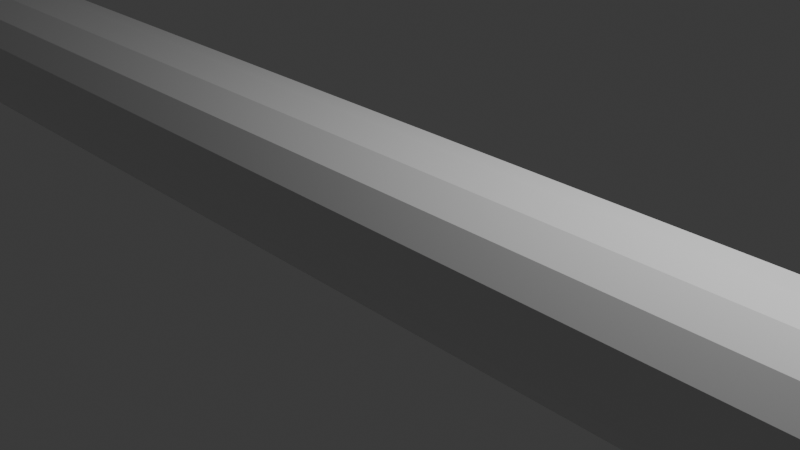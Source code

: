 # Source: snake_animation.blend  (saved by Blender 4.5.90; exported with 4.5.12 LTS)
import bpy
from mathutils import Matrix  # noqa: F401  (used for matrix-valued properties, if any)

bpy.ops.wm.read_factory_settings(use_empty=True)
scene = bpy.context.scene
scene.name = 'Scene'

# ---- collections
col_collection = bpy.data.collections.new('Collection'); scene.collection.children.link(col_collection)

# ---- materials (node trees are filled in below, after node groups)
mat_material = bpy.data.materials.new('Material')
mat_material.alpha_threshold = 0.0
mat_material.roughness = 0.5
mat_material.line_color = (0.0, 0.0, 0.0, 1.0)

# ---- material node trees
mat_material.use_nodes = True; mat_material.node_tree.nodes.clear()
_N = mat_material.node_tree.nodes; _L = mat_material.node_tree.links
n0 = _N.new('ShaderNodeOutputMaterial'); n0.name = 'Material Output'; n0.location = (200, 100)
n1 = _N.new('ShaderNodeBsdfPrincipled'); n1.name = 'Principled BSDF'; n1.location = (-200, 100)
n1.inputs[3].default_value = 1.45
_L.new(n1.outputs[0], n0.inputs[0])
n0.is_active_output = True

# ---- world
world_world = bpy.data.worlds.new('World'); scene.world = world_world
world_world.use_nodes = True; world_world.node_tree.nodes.clear()
_N = world_world.node_tree.nodes; _L = world_world.node_tree.links
n0 = _N.new('ShaderNodeOutputWorld'); n0.name = 'World Output'; n0.location = (200, 100)
n1 = _N.new('ShaderNodeBackground'); n1.name = 'Background'; n1.location = (-200, 100)
n1.inputs[0].default_value = (0.05088, 0.05088, 0.05088, 1.0)
_L.new(n1.outputs[0], n0.inputs[0])
n0.is_active_output = True
world_world.color = (0.05088, 0.05088, 0.05088)
world_world.sun_shadow_jitter_overblur = 0.0

# ---- cameras
cam_camera = bpy.data.cameras.new('Camera')
cam_camera.clip_end = 100.0
cam_camera.ortho_scale = 7.314

# ---- lights
light_light = bpy.data.lights.new('Light', 'POINT')
light_light.energy = 1000.0
light_light.shadow_soft_size = 0.1

# ---- meshes
me_cube = bpy.data.meshes.new('Cube')
me_cube.from_pydata([(20.18, 1.0, 1.0), (20.18, 1.0, -1.0), (20.18, -1.0, 1.0), (20.18, -1.0, -1.0), (-20.18, 1.0, 1.0), (-20.18, 1.0, -1.0), (-20.18, -1.0, 1.0), (-20.18, -1.0, -1.0), (16.14, 1.0, -1.0), (12.11, 1.0, -1.0), (8.072, 1.0, -1.0), (4.036, 1.0, -1.0), (0.0, 1.0, -1.0), (-4.036, 1.0, -1.0), (-8.072, 1.0, -1.0), (-12.11, 1.0, -1.0), (-16.14, 1.0, -1.0), (16.14, -1.0, 1.0), (12.11, -1.0, 1.0), (8.072, -1.0, 1.0), (4.036, -1.0, 1.0), (0.0, -1.0, 1.0), (-4.036, -1.0, 1.0), (-8.072, -1.0, 1.0), (-12.11, -1.0, 1.0), (-16.14, -1.0, 1.0), (-16.14, -1.0, -1.0), (-12.11, -1.0, -1.0), (-8.072, -1.0, -1.0), (-4.036, -1.0, -1.0), (0.0, -1.0, -1.0), (4.036, -1.0, -1.0), (8.072, -1.0, -1.0), (12.11, -1.0, -1.0), (16.14, -1.0, -1.0), (-16.14, 1.0, 1.0), (-12.11, 1.0, 1.0), (-8.072, 1.0, 1.0), (-4.036, 1.0, 1.0), (0.0, 1.0, 1.0), (4.036, 1.0, 1.0), (8.072, 1.0, 1.0), (12.11, 1.0, 1.0), (16.14, 1.0, 1.0)], [], [(35, 4, 6, 25), (26, 25, 6, 7), (7, 6, 4, 5), (8, 1, 3, 34), (1, 0, 2, 3), (8, 43, 0, 1), (5, 4, 35, 16), (16, 35, 36, 15), (15, 36, 37, 14), (14, 37, 38, 13), (13, 38, 39, 12), (12, 39, 40, 11), (11, 40, 41, 10), (10, 41, 42, 9), (9, 42, 43, 8), (5, 16, 26, 7), (16, 15, 27, 26), (15, 14, 28, 27), (14, 13, 29, 28), (13, 12, 30, 29), (12, 11, 31, 30), (11, 10, 32, 31), (10, 9, 33, 32), (9, 8, 34, 33), (3, 2, 17, 34), (34, 17, 18, 33), (33, 18, 19, 32), (32, 19, 20, 31), (31, 20, 21, 30), (30, 21, 22, 29), (29, 22, 23, 28), (28, 23, 24, 27), (27, 24, 25, 26), (0, 43, 17, 2), (43, 42, 18, 17), (42, 41, 19, 18), (41, 40, 20, 19), (40, 39, 21, 20), (39, 38, 22, 21), (38, 37, 23, 22), (37, 36, 24, 23), (36, 35, 25, 24)])
_uv = me_cube.uv_layers.new(name='UVMap')
_uv.uv.foreach_set('vector', [0.85, 0.5, 0.875, 0.5, 0.875, 0.75, 0.85, 0.75, 0.375, 0.975, 0.625, 0.975, 0.625, 1.0, 0.375, 1.0, 0.375, 0.0, 0.625, 0.0, 0.625, 0.25, 0.375, 0.25, 0.35, 0.5, 0.375, 0.5, 0.375, 0.75, 0.35, 0.75, 0.375, 0.5, 0.625, 0.5, 0.625, 0.75, 0.375, 0.75, 0.375, 0.475, 0.625, 0.475, 0.625, 0.5, 0.375, 0.5, 0.375, 0.25, 0.625, 0.25, 0.625, 0.275, 0.375, 0.275, 0.375, 0.275, 0.625, 0.275, 0.625, 0.3, 0.375, 0.3, 0.375, 0.3, 0.625, 0.3, 0.625, 0.325, 0.375, 0.325, 0.375, 0.325, 0.625, 0.325, 0.625, 0.35, 0.375, 0.35, 0.375, 0.35, 0.625, 0.35, 0.625, 0.375, 0.375, 0.375, 0.375, 0.375, 0.625, 0.375, 0.625, 0.4, 0.375, 0.4, 0.375, 0.4, 0.625, 0.4, 0.625, 0.425, 0.375, 0.425, 0.375, 0.425, 0.625, 0.425, 0.625, 0.45, 0.375, 0.45, 0.375, 0.45, 0.625, 0.45, 0.625, 0.475, 0.375, 0.475, 0.125, 0.5, 0.15, 0.5, 0.15, 0.75, 0.125, 0.75, 0.15, 0.5, 0.175, 0.5, 0.175, 0.75, 0.15, 0.75, 0.175, 0.5, 0.2, 0.5, 0.2, 0.75, 0.175, 0.75, 0.2, 0.5, 0.225, 0.5, 0.225, 0.75, 0.2, 0.75, 0.225, 0.5, 0.25, 0.5, 0.25, 0.75, 0.225, 0.75, 0.25, 0.5, 0.275, 0.5, 0.275, 0.75, 0.25, 0.75, 0.275, 0.5, 0.3, 0.5, 0.3, 0.75, 0.275, 0.75, 0.3, 0.5, 0.325, 0.5, 0.325, 0.75, 0.3, 0.75, 0.325, 0.5, 0.35, 0.5, 0.35, 0.75, 0.325, 0.75, 0.375, 0.75, 0.625, 0.75, 0.625, 0.775, 0.375, 0.775, 0.375, 0.775, 0.625, 0.775, 0.625, 0.8, 0.375, 0.8, 0.375, 0.8, 0.625, 0.8, 0.625, 0.825, 0.375, 0.825, 0.375, 0.825, 0.625, 0.825, 0.625, 0.85, 0.375, 0.85, 0.375, 0.85, 0.625, 0.85, 0.625, 0.875, 0.375, 0.875, 0.375, 0.875, 0.625, 0.875, 0.625, 0.9, 0.375, 0.9, 0.375, 0.9, 0.625, 0.9, 0.625, 0.925, 0.375, 0.925, 0.375, 0.925, 0.625, 0.925, 0.625, 0.95, 0.375, 0.95, 0.375, 0.95, 0.625, 0.95, 0.625, 0.975, 0.375, 0.975, 0.625, 0.5, 0.65, 0.5, 0.65, 0.75, 0.625, 0.75, 0.65, 0.5, 0.675, 0.5, 0.675, 0.75, 0.65, 0.75, 0.675, 0.5, 0.7, 0.5, 0.7, 0.75, 0.675, 0.75, 0.7, 0.5, 0.725, 0.5, 0.725, 0.75, 0.7, 0.75, 0.725, 0.5, 0.75, 0.5, 0.75, 0.75, 0.725, 0.75, 0.75, 0.5, 0.775, 0.5, 0.775, 0.75, 0.75, 0.75, 0.775, 0.5, 0.8, 0.5, 0.8, 0.75, 0.775, 0.75, 0.8, 0.5, 0.825, 0.5, 0.825, 0.75, 0.8, 0.75, 0.825, 0.5, 0.85, 0.5, 0.85, 0.75, 0.825, 0.75])
me_cube.materials.append(mat_material)
me_cube.use_mirror_vertex_groups = False
me_cube.update()
arm_armature = bpy.data.armatures.new('Armature')  # bones are not reproduced

# ---- objects
ob_cube = bpy.data.objects.new('Cube', me_cube)
ob_light = bpy.data.objects.new('Light', light_light)
ob_camera = bpy.data.objects.new('Camera', cam_camera)
ob_armature = bpy.data.objects.new('Armature', arm_armature)

# ---- transforms, parenting, visibility, modifiers, constraints
ob_cube.parent = ob_armature
ob_cube.location = (0.0, 0.0, 0.0)
ob_cube.lock_rotations_4d = False
ob_cube.empty_display_type = 'ARROWS'
ob_cube.lineart.crease_threshold = 0.0
_vg = ob_cube.vertex_groups.new(name='Bone')
for _i, _w in zip([4, 5, 6, 7], [0.8826, 0.964, 0.9641, 0.9596]): _vg.add([_i], _w, 'REPLACE')
_vg = ob_cube.vertex_groups.new(name='Bone.001')
for _i, _w in zip([4, 5, 6, 7, 16, 25, 26, 35], [0.1156, 0.02092, 0.02066, 0.02951, 0.967, 0.9677, 0.9671, 0.9688]): _vg.add([_i], _w, 'REPLACE')
_vg = ob_cube.vertex_groups.new(name='Bone.002')
for _i, _w in zip([15, 24, 27, 36], [0.9736, 0.9741, 0.9736, 0.9741]): _vg.add([_i], _w, 'REPLACE')
_vg = ob_cube.vertex_groups.new(name='Bone.003')
for _i, _w in zip([14, 23, 28, 37], [0.9736, 0.9741, 0.9736, 0.9741]): _vg.add([_i], _w, 'REPLACE')
_vg = ob_cube.vertex_groups.new(name='Bone.004')
_vg = ob_cube.vertex_groups.new(name='Bone.005')
for _i, _w in zip([13, 22, 29, 38], [0.9736, 0.9741, 0.9736, 0.9741]): _vg.add([_i], _w, 'REPLACE')
_vg = ob_cube.vertex_groups.new(name='Bone.007')
for _i, _w in zip([12, 21, 30, 39], [0.9736, 0.9741, 0.9736, 0.9741]): _vg.add([_i], _w, 'REPLACE')
_vg = ob_cube.vertex_groups.new(name='Bone.006')
_vg = ob_cube.vertex_groups.new(name='Bone.008')
for _i, _w in zip([11, 20, 31, 40], [0.9733, 0.9743, 0.9733, 0.9743]): _vg.add([_i], _w, 'REPLACE')
_vg = ob_cube.vertex_groups.new(name='Bone.009')
for _i, _w in zip([10, 19, 32, 41], [0.9733, 0.9743, 0.9733, 0.9743]): _vg.add([_i], _w, 'REPLACE')
_vg = ob_cube.vertex_groups.new(name='Bone.010')
_vg = ob_cube.vertex_groups.new(name='Bone.011')
for _i, _w in zip([9, 18, 33, 42], [0.9733, 0.9743, 0.9733, 0.9743]): _vg.add([_i], _w, 'REPLACE')
_vg = ob_cube.vertex_groups.new(name='Bone.012')
for _i, _w in zip([0, 1, 2, 3, 8, 17, 34, 43], [0.002353, 0.02554, 0.02237, 0.00507, 0.9667, 0.9679, 0.9665, 0.9677]): _vg.add([_i], _w, 'REPLACE')
_vg = ob_cube.vertex_groups.new(name='Bone.013')
for _i, _w in zip([0, 1, 2, 3], [0.9734, 0.9616, 0.9633, 0.972]): _vg.add([_i], _w, 'REPLACE')
_m = ob_cube.modifiers.new('Subdivision', 'SUBSURF')
_m = ob_cube.modifiers.new('Armature', 'ARMATURE')
_m.object = ob_armature
ob_light.location = (4.076, 1.005, 5.904)
ob_light.rotation_euler = (0.6503, 0.05522, 1.866)
ob_light.lock_rotations_4d = False
ob_light.empty_display_type = 'ARROWS'
ob_light.color = (0.0, 0.0, 0.0, 0.0)
ob_light.lineart.crease_threshold = 0.0
ob_camera.location = (7.359, -6.926, 4.958)
ob_camera.rotation_euler = (1.109, 0.0, 0.8149)
ob_camera.lock_rotations_4d = False
ob_camera.empty_display_type = 'ARROWS'
ob_camera.color = (0.0, 0.0, 0.0, 0.0)
ob_camera.display_type = 'WIRE'
ob_camera.lineart.crease_threshold = 0.0
ob_armature.location = (0.0, 0.0, 0.0)
ob_armature.show_in_front = True

# ---- collection membership
col_collection.objects.link(ob_cube)
col_collection.objects.link(ob_light)
col_collection.objects.link(ob_camera)
col_collection.objects.link(ob_armature)

# ---- scene / render settings (as saved in the file)
scene.camera = ob_camera
scene.frame_start = 1; scene.frame_end = 90; scene.frame_set(78)
scene.render.engine = 'BLENDER_EEVEE_NEXT'
scene.render.fps = 25
bpy.context.view_layer.update()
